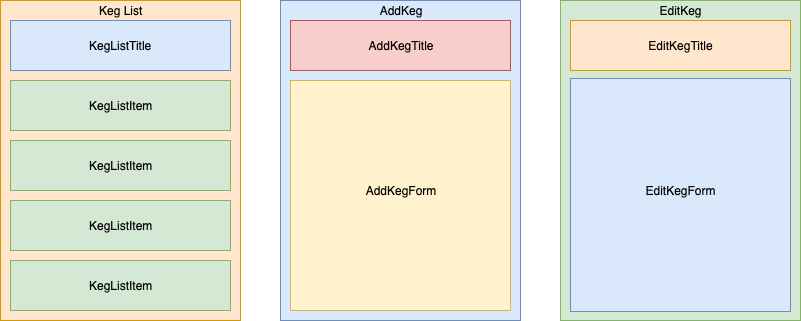

The diagram above was exported from draw.io. Its source (the exported page's mxGraphModel, read from the mxfile embedded in the PNG):
<mxGraphModel dx="827" dy="675" grid="1" gridSize="10" guides="1" tooltips="1" connect="1" arrows="1" fold="1" page="1" pageScale="1" pageWidth="850" pageHeight="1100" math="0" shadow="0">
  <root>
    <mxCell id="0" />
    <mxCell id="1" parent="0" />
    <mxCell id="hnq9YIAcVF4em9msVHyp-4" value="" style="rounded=0;whiteSpace=wrap;html=1;fillColor=#ffe6cc;strokeColor=#d79b00;" vertex="1" parent="1">
      <mxGeometry x="40" y="120" width="240" height="320" as="geometry" />
    </mxCell>
    <mxCell id="hnq9YIAcVF4em9msVHyp-5" value="" style="rounded=0;whiteSpace=wrap;html=1;fillColor=#dae8fc;strokeColor=#6c8ebf;" vertex="1" parent="1">
      <mxGeometry x="50" y="140" width="220" height="50" as="geometry" />
    </mxCell>
    <mxCell id="hnq9YIAcVF4em9msVHyp-7" value="" style="rounded=0;whiteSpace=wrap;html=1;fillColor=#d5e8d4;strokeColor=#82b366;" vertex="1" parent="1">
      <mxGeometry x="50" y="200" width="220" height="50" as="geometry" />
    </mxCell>
    <mxCell id="hnq9YIAcVF4em9msVHyp-8" value="" style="rounded=0;whiteSpace=wrap;html=1;fillColor=#d5e8d4;strokeColor=#82b366;" vertex="1" parent="1">
      <mxGeometry x="50" y="260" width="220" height="50" as="geometry" />
    </mxCell>
    <mxCell id="hnq9YIAcVF4em9msVHyp-9" value="" style="rounded=0;whiteSpace=wrap;html=1;fillColor=#d5e8d4;strokeColor=#82b366;" vertex="1" parent="1">
      <mxGeometry x="50" y="320" width="220" height="50" as="geometry" />
    </mxCell>
    <mxCell id="hnq9YIAcVF4em9msVHyp-10" value="" style="rounded=0;whiteSpace=wrap;html=1;fillColor=#d5e8d4;strokeColor=#82b366;" vertex="1" parent="1">
      <mxGeometry x="50" y="380" width="220" height="50" as="geometry" />
    </mxCell>
    <mxCell id="hnq9YIAcVF4em9msVHyp-12" value="Keg List" style="text;html=1;resizable=0;autosize=1;align=center;verticalAlign=middle;points=[];fillColor=none;strokeColor=none;rounded=0;" vertex="1" parent="1">
      <mxGeometry x="130" y="120" width="60" height="20" as="geometry" />
    </mxCell>
    <mxCell id="hnq9YIAcVF4em9msVHyp-13" value="KegListTitle" style="text;html=1;resizable=0;autosize=1;align=center;verticalAlign=middle;points=[];fillColor=none;strokeColor=none;rounded=0;" vertex="1" parent="1">
      <mxGeometry x="120" y="155" width="80" height="20" as="geometry" />
    </mxCell>
    <mxCell id="hnq9YIAcVF4em9msVHyp-14" value="KegListItem" style="text;html=1;resizable=0;autosize=1;align=center;verticalAlign=middle;points=[];fillColor=none;strokeColor=none;rounded=0;" vertex="1" parent="1">
      <mxGeometry x="120" y="215" width="80" height="20" as="geometry" />
    </mxCell>
    <mxCell id="hnq9YIAcVF4em9msVHyp-16" value="KegListItem" style="text;html=1;resizable=0;autosize=1;align=center;verticalAlign=middle;points=[];fillColor=none;strokeColor=none;rounded=0;" vertex="1" parent="1">
      <mxGeometry x="120" y="275" width="80" height="20" as="geometry" />
    </mxCell>
    <mxCell id="hnq9YIAcVF4em9msVHyp-17" value="KegListItem" style="text;html=1;resizable=0;autosize=1;align=center;verticalAlign=middle;points=[];fillColor=none;strokeColor=none;rounded=0;" vertex="1" parent="1">
      <mxGeometry x="120" y="335" width="80" height="20" as="geometry" />
    </mxCell>
    <mxCell id="hnq9YIAcVF4em9msVHyp-18" value="KegListItem" style="text;html=1;resizable=0;autosize=1;align=center;verticalAlign=middle;points=[];fillColor=none;strokeColor=none;rounded=0;" vertex="1" parent="1">
      <mxGeometry x="120" y="395" width="80" height="20" as="geometry" />
    </mxCell>
    <mxCell id="hnq9YIAcVF4em9msVHyp-19" value="" style="rounded=0;whiteSpace=wrap;html=1;fillColor=#dae8fc;strokeColor=#6c8ebf;" vertex="1" parent="1">
      <mxGeometry x="320" y="120" width="240" height="320" as="geometry" />
    </mxCell>
    <mxCell id="hnq9YIAcVF4em9msVHyp-20" value="" style="rounded=0;whiteSpace=wrap;html=1;fillColor=#f8cecc;strokeColor=#b85450;" vertex="1" parent="1">
      <mxGeometry x="330" y="140" width="220" height="50" as="geometry" />
    </mxCell>
    <mxCell id="hnq9YIAcVF4em9msVHyp-21" value="" style="rounded=0;whiteSpace=wrap;html=1;fillColor=#fff2cc;strokeColor=#d6b656;" vertex="1" parent="1">
      <mxGeometry x="330" y="200" width="220" height="230" as="geometry" />
    </mxCell>
    <mxCell id="hnq9YIAcVF4em9msVHyp-22" value="AddKeg" style="text;html=1;strokeColor=none;fillColor=none;align=center;verticalAlign=middle;whiteSpace=wrap;rounded=0;" vertex="1" parent="1">
      <mxGeometry x="420" y="120" width="40" height="20" as="geometry" />
    </mxCell>
    <mxCell id="hnq9YIAcVF4em9msVHyp-23" value="AddKegTitle" style="text;html=1;strokeColor=none;fillColor=none;align=center;verticalAlign=middle;whiteSpace=wrap;rounded=0;" vertex="1" parent="1">
      <mxGeometry x="420" y="155" width="40" height="20" as="geometry" />
    </mxCell>
    <mxCell id="hnq9YIAcVF4em9msVHyp-24" value="AddKegForm" style="text;html=1;strokeColor=none;fillColor=none;align=center;verticalAlign=middle;whiteSpace=wrap;rounded=0;" vertex="1" parent="1">
      <mxGeometry x="420" y="300" width="40" height="20" as="geometry" />
    </mxCell>
    <mxCell id="hnq9YIAcVF4em9msVHyp-25" value="" style="rounded=0;whiteSpace=wrap;html=1;fillColor=#d5e8d4;strokeColor=#82b366;" vertex="1" parent="1">
      <mxGeometry x="600" y="120" width="240" height="320" as="geometry" />
    </mxCell>
    <mxCell id="hnq9YIAcVF4em9msVHyp-28" value="EditKeg" style="text;html=1;strokeColor=none;fillColor=none;align=center;verticalAlign=middle;whiteSpace=wrap;rounded=0;" vertex="1" parent="1">
      <mxGeometry x="700" y="120" width="40" height="20" as="geometry" />
    </mxCell>
    <mxCell id="hnq9YIAcVF4em9msVHyp-29" value="" style="rounded=0;whiteSpace=wrap;html=1;fillColor=#ffe6cc;strokeColor=#d79b00;" vertex="1" parent="1">
      <mxGeometry x="610" y="140" width="220" height="50" as="geometry" />
    </mxCell>
    <mxCell id="hnq9YIAcVF4em9msVHyp-30" value="" style="rounded=0;whiteSpace=wrap;html=1;fillColor=#dae8fc;strokeColor=#6c8ebf;" vertex="1" parent="1">
      <mxGeometry x="610" y="198" width="220" height="233" as="geometry" />
    </mxCell>
    <mxCell id="hnq9YIAcVF4em9msVHyp-31" value="EditKegTitle" style="text;html=1;strokeColor=none;fillColor=none;align=center;verticalAlign=middle;whiteSpace=wrap;rounded=0;" vertex="1" parent="1">
      <mxGeometry x="700" y="155" width="40" height="20" as="geometry" />
    </mxCell>
    <mxCell id="hnq9YIAcVF4em9msVHyp-32" value="EditKegForm" style="text;html=1;strokeColor=none;fillColor=none;align=center;verticalAlign=middle;whiteSpace=wrap;rounded=0;" vertex="1" parent="1">
      <mxGeometry x="700" y="300" width="40" height="20" as="geometry" />
    </mxCell>
  </root>
</mxGraphModel>